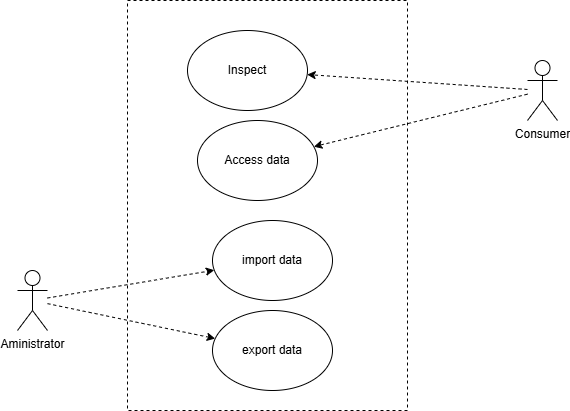

The diagram above was exported from draw.io. Its source (the exported page's mxGraphModel, read from the mxfile embedded in the PNG):
<mxGraphModel dx="1005" dy="619" grid="1" gridSize="10" guides="1" tooltips="1" connect="1" arrows="1" fold="1" page="1" pageScale="1" pageWidth="850" pageHeight="1100" math="0" shadow="0">
  <root>
    <mxCell id="0" />
    <mxCell id="1" parent="0" />
    <mxCell id="24" value="" style="rounded=0;whiteSpace=wrap;html=1;dashed=1;fillColor=none;movable=1;resizable=1;rotatable=1;deletable=1;editable=1;locked=0;connectable=1;" vertex="1" parent="1">
      <mxGeometry x="220" y="180" width="280" height="410" as="geometry" />
    </mxCell>
    <mxCell id="6" value="Consumer" style="shape=umlActor;verticalLabelPosition=bottom;verticalAlign=top;html=1;outlineConnect=0;" vertex="1" parent="1">
      <mxGeometry x="620" y="240" width="30" height="60" as="geometry" />
    </mxCell>
    <mxCell id="11" value="Aministrator" style="shape=umlActor;verticalLabelPosition=bottom;verticalAlign=top;html=1;outlineConnect=0;" vertex="1" parent="1">
      <mxGeometry x="110" y="450" width="30" height="60" as="geometry" />
    </mxCell>
    <mxCell id="17" value="Inspect" style="ellipse;whiteSpace=wrap;html=1;" vertex="1" parent="1">
      <mxGeometry x="280" y="210" width="120" height="80" as="geometry" />
    </mxCell>
    <mxCell id="18" value="" style="endArrow=classic;html=1;dashed=1;" edge="1" parent="1" source="6" target="17">
      <mxGeometry relative="1" as="geometry">
        <mxPoint x="630" y="280" as="sourcePoint" />
        <mxPoint x="530" y="460" as="targetPoint" />
      </mxGeometry>
    </mxCell>
    <mxCell id="20" value="" style="endArrow=classic;html=1;dashed=1;" edge="1" parent="1" source="11" target="21">
      <mxGeometry relative="1" as="geometry">
        <mxPoint x="640" y="400" as="sourcePoint" />
        <mxPoint x="435" y="400" as="targetPoint" />
      </mxGeometry>
    </mxCell>
    <mxCell id="21" value="import data" style="ellipse;whiteSpace=wrap;html=1;" vertex="1" parent="1">
      <mxGeometry x="305" y="400" width="120" height="80" as="geometry" />
    </mxCell>
    <mxCell id="22" value="export data" style="ellipse;whiteSpace=wrap;html=1;" vertex="1" parent="1">
      <mxGeometry x="305" y="490" width="120" height="80" as="geometry" />
    </mxCell>
    <mxCell id="23" value="" style="endArrow=classic;html=1;dashed=1;" edge="1" parent="1" source="11" target="22">
      <mxGeometry relative="1" as="geometry">
        <mxPoint x="100" y="437" as="sourcePoint" />
        <mxPoint x="318" y="392" as="targetPoint" />
      </mxGeometry>
    </mxCell>
    <mxCell id="25" value="Access data" style="ellipse;whiteSpace=wrap;html=1;" vertex="1" parent="1">
      <mxGeometry x="290" y="300" width="120" height="80" as="geometry" />
    </mxCell>
    <mxCell id="26" value="" style="endArrow=classic;html=1;dashed=1;" edge="1" parent="1" source="6" target="25">
      <mxGeometry relative="1" as="geometry">
        <mxPoint x="640" y="290" as="sourcePoint" />
        <mxPoint x="418" y="250" as="targetPoint" />
      </mxGeometry>
    </mxCell>
  </root>
</mxGraphModel>